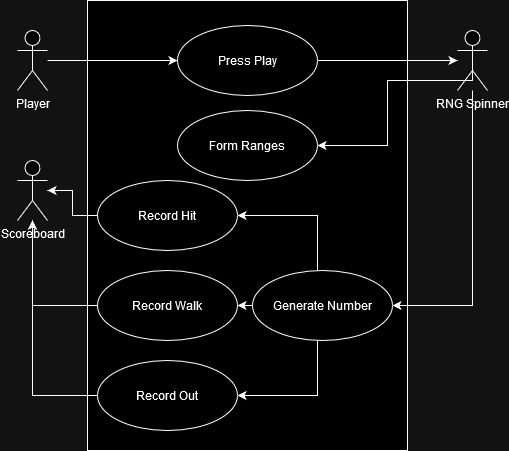

The diagram above was exported from draw.io. Its source (the exported page's mxGraphModel, read from the mxfile embedded in the PNG):
<mxGraphModel dx="1434" dy="754" grid="1" gridSize="10" guides="1" tooltips="1" connect="1" arrows="1" fold="1" page="1" pageScale="1" pageWidth="850" pageHeight="1100" math="0" shadow="0">
  <root>
    <mxCell id="0" />
    <mxCell id="1" parent="0" />
    <mxCell id="B9PDk6I2Hy327igtVL5M-65" value="" style="html=1;whiteSpace=wrap;" vertex="1" parent="1">
      <mxGeometry x="260" y="60" width="320" height="450" as="geometry" />
    </mxCell>
    <mxCell id="B9PDk6I2Hy327igtVL5M-77" style="edgeStyle=orthogonalEdgeStyle;rounded=0;orthogonalLoop=1;jettySize=auto;html=1;entryX=0;entryY=0.5;entryDx=0;entryDy=0;" edge="1" parent="1" source="B9PDk6I2Hy327igtVL5M-66" target="B9PDk6I2Hy327igtVL5M-70">
      <mxGeometry relative="1" as="geometry" />
    </mxCell>
    <mxCell id="B9PDk6I2Hy327igtVL5M-66" value="Player" style="shape=umlActor;verticalLabelPosition=bottom;verticalAlign=top;html=1;" vertex="1" parent="1">
      <mxGeometry x="190" y="90" width="30" height="60" as="geometry" />
    </mxCell>
    <mxCell id="B9PDk6I2Hy327igtVL5M-79" style="edgeStyle=orthogonalEdgeStyle;rounded=0;orthogonalLoop=1;jettySize=auto;html=1;exitX=0.5;exitY=0.5;exitDx=0;exitDy=0;exitPerimeter=0;entryX=1;entryY=0.5;entryDx=0;entryDy=0;" edge="1" parent="1" source="B9PDk6I2Hy327igtVL5M-67" target="B9PDk6I2Hy327igtVL5M-72">
      <mxGeometry relative="1" as="geometry">
        <Array as="points">
          <mxPoint x="645" y="140" />
          <mxPoint x="560" y="140" />
          <mxPoint x="560" y="205" />
        </Array>
      </mxGeometry>
    </mxCell>
    <mxCell id="B9PDk6I2Hy327igtVL5M-80" style="edgeStyle=orthogonalEdgeStyle;rounded=0;orthogonalLoop=1;jettySize=auto;html=1;entryX=1;entryY=0.5;entryDx=0;entryDy=0;" edge="1" parent="1" source="B9PDk6I2Hy327igtVL5M-67" target="B9PDk6I2Hy327igtVL5M-73">
      <mxGeometry relative="1" as="geometry">
        <Array as="points">
          <mxPoint x="645" y="365" />
        </Array>
      </mxGeometry>
    </mxCell>
    <mxCell id="B9PDk6I2Hy327igtVL5M-67" value="RNG Spinner" style="shape=umlActor;verticalLabelPosition=bottom;verticalAlign=top;html=1;" vertex="1" parent="1">
      <mxGeometry x="630" y="90" width="30" height="60" as="geometry" />
    </mxCell>
    <mxCell id="B9PDk6I2Hy327igtVL5M-68" value="Scoreboard" style="shape=umlActor;verticalLabelPosition=bottom;verticalAlign=top;html=1;" vertex="1" parent="1">
      <mxGeometry x="190" y="220" width="30" height="60" as="geometry" />
    </mxCell>
    <mxCell id="B9PDk6I2Hy327igtVL5M-78" style="edgeStyle=orthogonalEdgeStyle;rounded=0;orthogonalLoop=1;jettySize=auto;html=1;" edge="1" parent="1" source="B9PDk6I2Hy327igtVL5M-70" target="B9PDk6I2Hy327igtVL5M-67">
      <mxGeometry relative="1" as="geometry" />
    </mxCell>
    <mxCell id="B9PDk6I2Hy327igtVL5M-70" value="Press Play" style="ellipse;whiteSpace=wrap;html=1;" vertex="1" parent="1">
      <mxGeometry x="350" y="85" width="140" height="70" as="geometry" />
    </mxCell>
    <mxCell id="B9PDk6I2Hy327igtVL5M-72" value="Form Ranges" style="ellipse;whiteSpace=wrap;html=1;" vertex="1" parent="1">
      <mxGeometry x="350" y="170" width="140" height="70" as="geometry" />
    </mxCell>
    <mxCell id="B9PDk6I2Hy327igtVL5M-81" style="edgeStyle=orthogonalEdgeStyle;rounded=0;orthogonalLoop=1;jettySize=auto;html=1;" edge="1" parent="1" source="B9PDk6I2Hy327igtVL5M-73" target="B9PDk6I2Hy327igtVL5M-75">
      <mxGeometry relative="1" as="geometry" />
    </mxCell>
    <mxCell id="B9PDk6I2Hy327igtVL5M-82" style="edgeStyle=orthogonalEdgeStyle;rounded=0;orthogonalLoop=1;jettySize=auto;html=1;entryX=1;entryY=0.5;entryDx=0;entryDy=0;" edge="1" parent="1" source="B9PDk6I2Hy327igtVL5M-73" target="B9PDk6I2Hy327igtVL5M-74">
      <mxGeometry relative="1" as="geometry">
        <Array as="points">
          <mxPoint x="490" y="275" />
        </Array>
      </mxGeometry>
    </mxCell>
    <mxCell id="B9PDk6I2Hy327igtVL5M-83" style="edgeStyle=orthogonalEdgeStyle;rounded=0;orthogonalLoop=1;jettySize=auto;html=1;entryX=1;entryY=0.5;entryDx=0;entryDy=0;" edge="1" parent="1" source="B9PDk6I2Hy327igtVL5M-73" target="B9PDk6I2Hy327igtVL5M-76">
      <mxGeometry relative="1" as="geometry">
        <Array as="points">
          <mxPoint x="490" y="455" />
        </Array>
      </mxGeometry>
    </mxCell>
    <mxCell id="B9PDk6I2Hy327igtVL5M-73" value="Generate Number" style="ellipse;whiteSpace=wrap;html=1;" vertex="1" parent="1">
      <mxGeometry x="425" y="330" width="140" height="70" as="geometry" />
    </mxCell>
    <mxCell id="B9PDk6I2Hy327igtVL5M-86" style="edgeStyle=orthogonalEdgeStyle;rounded=0;orthogonalLoop=1;jettySize=auto;html=1;" edge="1" parent="1" source="B9PDk6I2Hy327igtVL5M-74" target="B9PDk6I2Hy327igtVL5M-68">
      <mxGeometry relative="1" as="geometry" />
    </mxCell>
    <mxCell id="B9PDk6I2Hy327igtVL5M-74" value="Record Hit" style="ellipse;whiteSpace=wrap;html=1;" vertex="1" parent="1">
      <mxGeometry x="270" y="240" width="140" height="70" as="geometry" />
    </mxCell>
    <mxCell id="B9PDk6I2Hy327igtVL5M-85" style="edgeStyle=orthogonalEdgeStyle;rounded=0;orthogonalLoop=1;jettySize=auto;html=1;" edge="1" parent="1" source="B9PDk6I2Hy327igtVL5M-75" target="B9PDk6I2Hy327igtVL5M-68">
      <mxGeometry relative="1" as="geometry" />
    </mxCell>
    <mxCell id="B9PDk6I2Hy327igtVL5M-75" value="Record Walk" style="ellipse;whiteSpace=wrap;html=1;" vertex="1" parent="1">
      <mxGeometry x="270" y="330" width="140" height="70" as="geometry" />
    </mxCell>
    <mxCell id="B9PDk6I2Hy327igtVL5M-84" style="edgeStyle=orthogonalEdgeStyle;rounded=0;orthogonalLoop=1;jettySize=auto;html=1;" edge="1" parent="1" source="B9PDk6I2Hy327igtVL5M-76" target="B9PDk6I2Hy327igtVL5M-68">
      <mxGeometry relative="1" as="geometry" />
    </mxCell>
    <mxCell id="B9PDk6I2Hy327igtVL5M-76" value="Record Out" style="ellipse;whiteSpace=wrap;html=1;" vertex="1" parent="1">
      <mxGeometry x="270" y="420" width="140" height="70" as="geometry" />
    </mxCell>
  </root>
</mxGraphModel>